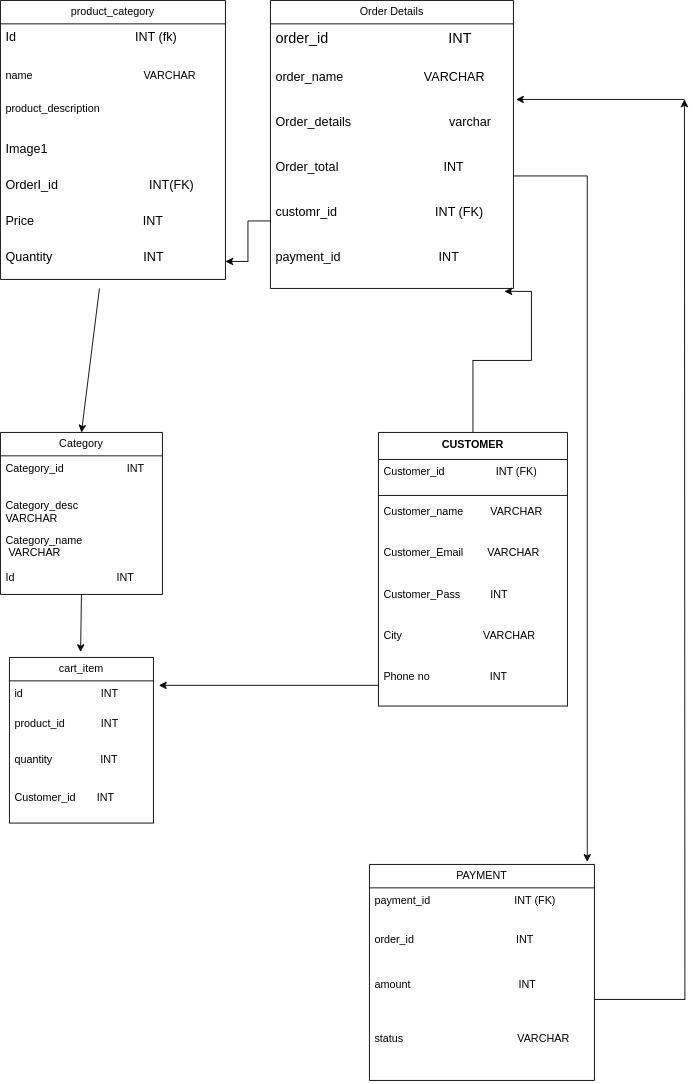

The diagram above was exported from draw.io. Its source (the exported page's mxGraphModel, read from the mxfile embedded in the PNG):
<mxGraphModel dx="1567" dy="916" grid="1" gridSize="10" guides="1" tooltips="1" connect="1" arrows="1" fold="1" page="1" pageScale="1" pageWidth="827" pageHeight="1169" math="0" shadow="0">
  <root>
    <mxCell id="0" />
    <mxCell id="1" parent="0" />
    <mxCell id="vu1Hsebd36QQUAHA8Pk_-1" value="product_category" style="swimlane;fontStyle=0;childLayout=stackLayout;horizontal=1;startSize=26;fillColor=none;horizontalStack=0;resizeParent=1;resizeParentMax=0;resizeLast=0;collapsible=1;marginBottom=0;whiteSpace=wrap;html=1;" vertex="1" parent="1">
      <mxGeometry x="30" y="100" width="250" height="310" as="geometry" />
    </mxCell>
    <mxCell id="vu1Hsebd36QQUAHA8Pk_-2" value="&lt;span style=&quot;font-size: 14px;&quot;&gt;Id&amp;nbsp; &amp;nbsp; &amp;nbsp; &amp;nbsp; &amp;nbsp; &amp;nbsp; &amp;nbsp; &amp;nbsp; &amp;nbsp; &amp;nbsp; &amp;nbsp; &amp;nbsp; &amp;nbsp; &amp;nbsp; &amp;nbsp; &amp;nbsp; &amp;nbsp; INT (fk)&lt;/span&gt;" style="text;strokeColor=none;fillColor=none;align=left;verticalAlign=top;spacingLeft=4;spacingRight=4;overflow=hidden;rotatable=0;points=[[0,0.5],[1,0.5]];portConstraint=eastwest;whiteSpace=wrap;html=1;" vertex="1" parent="vu1Hsebd36QQUAHA8Pk_-1">
      <mxGeometry y="26" width="250" height="44" as="geometry" />
    </mxCell>
    <mxCell id="vu1Hsebd36QQUAHA8Pk_-3" value="name&amp;nbsp; &amp;nbsp; &amp;nbsp; &amp;nbsp; &amp;nbsp; &amp;nbsp; &amp;nbsp; &amp;nbsp; &amp;nbsp; &amp;nbsp; &amp;nbsp; &amp;nbsp; &amp;nbsp; &amp;nbsp; &amp;nbsp; &amp;nbsp; &amp;nbsp; &amp;nbsp; &amp;nbsp;VARCHAR" style="text;strokeColor=none;fillColor=none;align=left;verticalAlign=top;spacingLeft=4;spacingRight=4;overflow=hidden;rotatable=0;points=[[0,0.5],[1,0.5]];portConstraint=eastwest;whiteSpace=wrap;html=1;" vertex="1" parent="vu1Hsebd36QQUAHA8Pk_-1">
      <mxGeometry y="70" width="250" height="36" as="geometry" />
    </mxCell>
    <mxCell id="vu1Hsebd36QQUAHA8Pk_-4" value="product_description" style="text;strokeColor=none;fillColor=none;align=left;verticalAlign=top;spacingLeft=4;spacingRight=4;overflow=hidden;rotatable=0;points=[[0,0.5],[1,0.5]];portConstraint=eastwest;whiteSpace=wrap;html=1;" vertex="1" parent="vu1Hsebd36QQUAHA8Pk_-1">
      <mxGeometry y="106" width="250" height="44" as="geometry" />
    </mxCell>
    <mxCell id="vu1Hsebd36QQUAHA8Pk_-5" value="&lt;font style=&quot;font-size: 14px;&quot;&gt;Image1&lt;/font&gt;" style="text;strokeColor=none;fillColor=none;align=left;verticalAlign=top;spacingLeft=4;spacingRight=4;overflow=hidden;rotatable=0;points=[[0,0.5],[1,0.5]];portConstraint=eastwest;whiteSpace=wrap;html=1;" vertex="1" parent="vu1Hsebd36QQUAHA8Pk_-1">
      <mxGeometry y="150" width="250" height="40" as="geometry" />
    </mxCell>
    <mxCell id="vu1Hsebd36QQUAHA8Pk_-7" value="&lt;span style=&quot;font-size: 14px;&quot;&gt;OrderI_id&amp;nbsp; &amp;nbsp; &amp;nbsp; &amp;nbsp; &amp;nbsp; &amp;nbsp; &amp;nbsp; &amp;nbsp; &amp;nbsp; &amp;nbsp; &amp;nbsp; &amp;nbsp; &amp;nbsp; INT(FK)&lt;/span&gt;" style="text;strokeColor=none;fillColor=none;align=left;verticalAlign=top;spacingLeft=4;spacingRight=4;overflow=hidden;rotatable=0;points=[[0,0.5],[1,0.5]];portConstraint=eastwest;whiteSpace=wrap;html=1;" vertex="1" parent="vu1Hsebd36QQUAHA8Pk_-1">
      <mxGeometry y="190" width="250" height="40" as="geometry" />
    </mxCell>
    <mxCell id="vu1Hsebd36QQUAHA8Pk_-8" value="&lt;font style=&quot;font-size: 14px;&quot;&gt;Price&amp;nbsp; &amp;nbsp; &amp;nbsp; &amp;nbsp; &amp;nbsp; &amp;nbsp; &amp;nbsp; &amp;nbsp; &amp;nbsp; &amp;nbsp; &amp;nbsp; &amp;nbsp; &amp;nbsp; &amp;nbsp; &amp;nbsp; &amp;nbsp;INT&lt;/font&gt;" style="text;strokeColor=none;fillColor=none;align=left;verticalAlign=top;spacingLeft=4;spacingRight=4;overflow=hidden;rotatable=0;points=[[0,0.5],[1,0.5]];portConstraint=eastwest;whiteSpace=wrap;html=1;" vertex="1" parent="vu1Hsebd36QQUAHA8Pk_-1">
      <mxGeometry y="230" width="250" height="40" as="geometry" />
    </mxCell>
    <mxCell id="vu1Hsebd36QQUAHA8Pk_-34" value="&lt;font style=&quot;font-size: 14px;&quot;&gt;Quantity&amp;nbsp; &amp;nbsp; &amp;nbsp; &amp;nbsp; &amp;nbsp; &amp;nbsp; &amp;nbsp; &amp;nbsp; &amp;nbsp; &amp;nbsp; &amp;nbsp; &amp;nbsp; &amp;nbsp; INT&lt;/font&gt;" style="text;strokeColor=none;fillColor=none;align=left;verticalAlign=top;spacingLeft=4;spacingRight=4;overflow=hidden;rotatable=0;points=[[0,0.5],[1,0.5]];portConstraint=eastwest;whiteSpace=wrap;html=1;" vertex="1" parent="vu1Hsebd36QQUAHA8Pk_-1">
      <mxGeometry y="270" width="250" height="40" as="geometry" />
    </mxCell>
    <mxCell id="vu1Hsebd36QQUAHA8Pk_-35" value="" style="endArrow=classic;html=1;rounded=0;entryX=0.5;entryY=0;entryDx=0;entryDy=0;" edge="1" parent="vu1Hsebd36QQUAHA8Pk_-1" target="vu1Hsebd36QQUAHA8Pk_-16">
      <mxGeometry width="50" height="50" relative="1" as="geometry">
        <mxPoint x="110" y="320" as="sourcePoint" />
        <mxPoint x="120" y="410" as="targetPoint" />
      </mxGeometry>
    </mxCell>
    <mxCell id="vu1Hsebd36QQUAHA8Pk_-10" value="Order Details" style="swimlane;fontStyle=0;childLayout=stackLayout;horizontal=1;startSize=26;fillColor=none;horizontalStack=0;resizeParent=1;resizeParentMax=0;resizeLast=0;collapsible=1;marginBottom=0;whiteSpace=wrap;html=1;" vertex="1" parent="1">
      <mxGeometry x="330" y="100" width="270" height="320" as="geometry" />
    </mxCell>
    <mxCell id="vu1Hsebd36QQUAHA8Pk_-11" value="&lt;font size=&quot;3&quot;&gt;order_id&amp;nbsp; &amp;nbsp; &amp;nbsp; &amp;nbsp; &amp;nbsp; &amp;nbsp; &amp;nbsp; &amp;nbsp; &amp;nbsp; &amp;nbsp; &amp;nbsp; &amp;nbsp; &amp;nbsp; &amp;nbsp; &amp;nbsp; INT&lt;/font&gt;" style="text;strokeColor=none;fillColor=none;align=left;verticalAlign=top;spacingLeft=4;spacingRight=4;overflow=hidden;rotatable=0;points=[[0,0.5],[1,0.5]];portConstraint=eastwest;whiteSpace=wrap;html=1;" vertex="1" parent="vu1Hsebd36QQUAHA8Pk_-10">
      <mxGeometry y="26" width="270" height="44" as="geometry" />
    </mxCell>
    <mxCell id="vu1Hsebd36QQUAHA8Pk_-12" value="&lt;font style=&quot;font-size: 14px;&quot;&gt;order_name&amp;nbsp; &amp;nbsp; &amp;nbsp; &amp;nbsp; &amp;nbsp; &amp;nbsp; &amp;nbsp; &amp;nbsp; &amp;nbsp; &amp;nbsp; &amp;nbsp; &amp;nbsp;VARCHAR&lt;/font&gt;" style="text;strokeColor=none;fillColor=none;align=left;verticalAlign=top;spacingLeft=4;spacingRight=4;overflow=hidden;rotatable=0;points=[[0,0.5],[1,0.5]];portConstraint=eastwest;whiteSpace=wrap;html=1;" vertex="1" parent="vu1Hsebd36QQUAHA8Pk_-10">
      <mxGeometry y="70" width="270" height="50" as="geometry" />
    </mxCell>
    <mxCell id="vu1Hsebd36QQUAHA8Pk_-13" value="&lt;font style=&quot;font-size: 14px;&quot;&gt;Order_details&amp;nbsp; &amp;nbsp; &amp;nbsp; &amp;nbsp; &amp;nbsp; &amp;nbsp; &amp;nbsp; &amp;nbsp; &amp;nbsp; &amp;nbsp; &amp;nbsp; &amp;nbsp; &amp;nbsp; &amp;nbsp; varchar&lt;/font&gt;" style="text;strokeColor=none;fillColor=none;align=left;verticalAlign=top;spacingLeft=4;spacingRight=4;overflow=hidden;rotatable=0;points=[[0,0.5],[1,0.5]];portConstraint=eastwest;whiteSpace=wrap;html=1;" vertex="1" parent="vu1Hsebd36QQUAHA8Pk_-10">
      <mxGeometry y="120" width="270" height="50" as="geometry" />
    </mxCell>
    <mxCell id="vu1Hsebd36QQUAHA8Pk_-14" value="&lt;span style=&quot;font-size: 14px;&quot;&gt;Order_total&amp;nbsp; &amp;nbsp; &amp;nbsp; &amp;nbsp; &amp;nbsp; &amp;nbsp; &amp;nbsp; &amp;nbsp; &amp;nbsp; &amp;nbsp; &amp;nbsp; &amp;nbsp; &amp;nbsp; &amp;nbsp; &amp;nbsp; INT&lt;/span&gt;" style="text;strokeColor=none;fillColor=none;align=left;verticalAlign=top;spacingLeft=4;spacingRight=4;overflow=hidden;rotatable=0;points=[[0,0.5],[1,0.5]];portConstraint=eastwest;whiteSpace=wrap;html=1;" vertex="1" parent="vu1Hsebd36QQUAHA8Pk_-10">
      <mxGeometry y="170" width="270" height="50" as="geometry" />
    </mxCell>
    <mxCell id="vu1Hsebd36QQUAHA8Pk_-15" value="&lt;span style=&quot;font-size: 14px;&quot;&gt;customr_id&amp;nbsp; &amp;nbsp; &amp;nbsp; &amp;nbsp; &amp;nbsp; &amp;nbsp; &amp;nbsp; &amp;nbsp; &amp;nbsp; &amp;nbsp; &amp;nbsp; &amp;nbsp; &amp;nbsp; &amp;nbsp; INT (FK)&lt;/span&gt;" style="text;strokeColor=none;fillColor=none;align=left;verticalAlign=top;spacingLeft=4;spacingRight=4;overflow=hidden;rotatable=0;points=[[0,0.5],[1,0.5]];portConstraint=eastwest;whiteSpace=wrap;html=1;" vertex="1" parent="vu1Hsebd36QQUAHA8Pk_-10">
      <mxGeometry y="220" width="270" height="50" as="geometry" />
    </mxCell>
    <mxCell id="vu1Hsebd36QQUAHA8Pk_-55" value="&lt;span style=&quot;font-size: 14px;&quot;&gt;payment_id&amp;nbsp; &amp;nbsp; &amp;nbsp; &amp;nbsp; &amp;nbsp; &amp;nbsp; &amp;nbsp; &amp;nbsp; &amp;nbsp; &amp;nbsp; &amp;nbsp; &amp;nbsp; &amp;nbsp; &amp;nbsp; INT&lt;/span&gt;" style="text;strokeColor=none;fillColor=none;align=left;verticalAlign=top;spacingLeft=4;spacingRight=4;overflow=hidden;rotatable=0;points=[[0,0.5],[1,0.5]];portConstraint=eastwest;whiteSpace=wrap;html=1;" vertex="1" parent="vu1Hsebd36QQUAHA8Pk_-10">
      <mxGeometry y="270" width="270" height="50" as="geometry" />
    </mxCell>
    <mxCell id="vu1Hsebd36QQUAHA8Pk_-16" value="Category" style="swimlane;fontStyle=0;childLayout=stackLayout;horizontal=1;startSize=26;fillColor=none;horizontalStack=0;resizeParent=1;resizeParentMax=0;resizeLast=0;collapsible=1;marginBottom=0;whiteSpace=wrap;html=1;" vertex="1" parent="1">
      <mxGeometry x="30" y="580" width="180" height="180" as="geometry" />
    </mxCell>
    <mxCell id="vu1Hsebd36QQUAHA8Pk_-17" value="Category_id&amp;nbsp; &amp;nbsp; &amp;nbsp; &amp;nbsp; &amp;nbsp; &amp;nbsp; &amp;nbsp; &amp;nbsp; &amp;nbsp; &amp;nbsp; &amp;nbsp;INT" style="text;strokeColor=none;fillColor=none;align=left;verticalAlign=top;spacingLeft=4;spacingRight=4;overflow=hidden;rotatable=0;points=[[0,0.5],[1,0.5]];portConstraint=eastwest;whiteSpace=wrap;html=1;" vertex="1" parent="vu1Hsebd36QQUAHA8Pk_-16">
      <mxGeometry y="26" width="180" height="42" as="geometry" />
    </mxCell>
    <mxCell id="vu1Hsebd36QQUAHA8Pk_-18" value="Category_desc&amp;nbsp; &amp;nbsp; &amp;nbsp; &amp;nbsp; &amp;nbsp; &amp;nbsp; &amp;nbsp; VARCHAR" style="text;strokeColor=none;fillColor=none;align=left;verticalAlign=top;spacingLeft=4;spacingRight=4;overflow=hidden;rotatable=0;points=[[0,0.5],[1,0.5]];portConstraint=eastwest;whiteSpace=wrap;html=1;" vertex="1" parent="vu1Hsebd36QQUAHA8Pk_-16">
      <mxGeometry y="68" width="180" height="38" as="geometry" />
    </mxCell>
    <mxCell id="vu1Hsebd36QQUAHA8Pk_-19" value="Category_name&amp;nbsp; &amp;nbsp; &amp;nbsp; &amp;nbsp; &amp;nbsp; &amp;nbsp; &amp;nbsp;VARCHAR" style="text;strokeColor=none;fillColor=none;align=left;verticalAlign=top;spacingLeft=4;spacingRight=4;overflow=hidden;rotatable=0;points=[[0,0.5],[1,0.5]];portConstraint=eastwest;whiteSpace=wrap;html=1;" vertex="1" parent="vu1Hsebd36QQUAHA8Pk_-16">
      <mxGeometry y="106" width="180" height="42" as="geometry" />
    </mxCell>
    <mxCell id="vu1Hsebd36QQUAHA8Pk_-46" value="" style="endArrow=classic;html=1;rounded=0;entryX=0.494;entryY=-0.033;entryDx=0;entryDy=0;entryPerimeter=0;" edge="1" parent="vu1Hsebd36QQUAHA8Pk_-16" target="vu1Hsebd36QQUAHA8Pk_-37">
      <mxGeometry width="50" height="50" relative="1" as="geometry">
        <mxPoint x="90" y="180" as="sourcePoint" />
        <mxPoint x="140" y="130" as="targetPoint" />
      </mxGeometry>
    </mxCell>
    <mxCell id="vu1Hsebd36QQUAHA8Pk_-33" value="Id&amp;nbsp; &amp;nbsp; &amp;nbsp; &amp;nbsp; &amp;nbsp; &amp;nbsp; &amp;nbsp; &amp;nbsp; &amp;nbsp; &amp;nbsp; &amp;nbsp; &amp;nbsp; &amp;nbsp; &amp;nbsp; &amp;nbsp; &amp;nbsp; &amp;nbsp; INT" style="text;strokeColor=none;fillColor=none;align=left;verticalAlign=top;spacingLeft=4;spacingRight=4;overflow=hidden;rotatable=0;points=[[0,0.5],[1,0.5]];portConstraint=eastwest;whiteSpace=wrap;html=1;" vertex="1" parent="vu1Hsebd36QQUAHA8Pk_-16">
      <mxGeometry y="148" width="180" height="32" as="geometry" />
    </mxCell>
    <mxCell id="vu1Hsebd36QQUAHA8Pk_-32" value="" style="edgeStyle=orthogonalEdgeStyle;rounded=0;orthogonalLoop=1;jettySize=auto;html=1;entryX=0.963;entryY=1.065;entryDx=0;entryDy=0;entryPerimeter=0;" edge="1" parent="1" source="vu1Hsebd36QQUAHA8Pk_-20" target="vu1Hsebd36QQUAHA8Pk_-55">
      <mxGeometry relative="1" as="geometry">
        <mxPoint x="590" y="440" as="targetPoint" />
      </mxGeometry>
    </mxCell>
    <mxCell id="vu1Hsebd36QQUAHA8Pk_-20" value="CUSTOMER" style="swimlane;fontStyle=1;align=center;verticalAlign=top;childLayout=stackLayout;horizontal=1;startSize=30;horizontalStack=0;resizeParent=1;resizeParentMax=0;resizeLast=0;collapsible=1;marginBottom=0;whiteSpace=wrap;html=1;" vertex="1" parent="1">
      <mxGeometry x="450" y="580" width="210" height="304" as="geometry" />
    </mxCell>
    <object label="Customer_id&amp;nbsp; &amp;nbsp; &amp;nbsp; &amp;nbsp; &amp;nbsp; &amp;nbsp; &amp;nbsp; &amp;nbsp; &amp;nbsp;INT (FK)" FK="" id="vu1Hsebd36QQUAHA8Pk_-21">
      <mxCell style="text;strokeColor=none;fillColor=none;align=left;verticalAlign=top;spacingLeft=4;spacingRight=4;overflow=hidden;rotatable=0;points=[[0,0.5],[1,0.5]];portConstraint=eastwest;whiteSpace=wrap;html=1;" vertex="1" parent="vu1Hsebd36QQUAHA8Pk_-20">
        <mxGeometry y="30" width="210" height="36" as="geometry" />
      </mxCell>
    </object>
    <mxCell id="vu1Hsebd36QQUAHA8Pk_-22" value="" style="line;strokeWidth=1;fillColor=none;align=left;verticalAlign=middle;spacingTop=-1;spacingLeft=3;spacingRight=3;rotatable=0;labelPosition=right;points=[];portConstraint=eastwest;strokeColor=inherit;" vertex="1" parent="vu1Hsebd36QQUAHA8Pk_-20">
      <mxGeometry y="66" width="210" height="8" as="geometry" />
    </mxCell>
    <mxCell id="vu1Hsebd36QQUAHA8Pk_-23" value="Customer_name&amp;nbsp; &amp;nbsp; &amp;nbsp; &amp;nbsp; &amp;nbsp;VARCHAR" style="text;strokeColor=none;fillColor=none;align=left;verticalAlign=top;spacingLeft=4;spacingRight=4;overflow=hidden;rotatable=0;points=[[0,0.5],[1,0.5]];portConstraint=eastwest;whiteSpace=wrap;html=1;" vertex="1" parent="vu1Hsebd36QQUAHA8Pk_-20">
      <mxGeometry y="74" width="210" height="46" as="geometry" />
    </mxCell>
    <mxCell id="vu1Hsebd36QQUAHA8Pk_-26" value="Customer_Email&amp;nbsp; &amp;nbsp; &amp;nbsp; &amp;nbsp; VARCHAR" style="text;strokeColor=none;fillColor=none;align=left;verticalAlign=top;spacingLeft=4;spacingRight=4;overflow=hidden;rotatable=0;points=[[0,0.5],[1,0.5]];portConstraint=eastwest;whiteSpace=wrap;html=1;" vertex="1" parent="vu1Hsebd36QQUAHA8Pk_-20">
      <mxGeometry y="120" width="210" height="46" as="geometry" />
    </mxCell>
    <mxCell id="vu1Hsebd36QQUAHA8Pk_-27" value="Customer_Pass&amp;nbsp; &amp;nbsp; &amp;nbsp; &amp;nbsp; &amp;nbsp; INT" style="text;strokeColor=none;fillColor=none;align=left;verticalAlign=top;spacingLeft=4;spacingRight=4;overflow=hidden;rotatable=0;points=[[0,0.5],[1,0.5]];portConstraint=eastwest;whiteSpace=wrap;html=1;" vertex="1" parent="vu1Hsebd36QQUAHA8Pk_-20">
      <mxGeometry y="166" width="210" height="46" as="geometry" />
    </mxCell>
    <mxCell id="vu1Hsebd36QQUAHA8Pk_-28" value="City&amp;nbsp; &amp;nbsp; &amp;nbsp; &amp;nbsp; &amp;nbsp; &amp;nbsp; &amp;nbsp; &amp;nbsp; &amp;nbsp; &amp;nbsp; &amp;nbsp; &amp;nbsp; &amp;nbsp; &amp;nbsp;VARCHAR" style="text;strokeColor=none;fillColor=none;align=left;verticalAlign=top;spacingLeft=4;spacingRight=4;overflow=hidden;rotatable=0;points=[[0,0.5],[1,0.5]];portConstraint=eastwest;whiteSpace=wrap;html=1;" vertex="1" parent="vu1Hsebd36QQUAHA8Pk_-20">
      <mxGeometry y="212" width="210" height="46" as="geometry" />
    </mxCell>
    <mxCell id="vu1Hsebd36QQUAHA8Pk_-43" value="Phone no&amp;nbsp; &amp;nbsp; &amp;nbsp; &amp;nbsp; &amp;nbsp; &amp;nbsp; &amp;nbsp; &amp;nbsp; &amp;nbsp; &amp;nbsp; INT" style="text;strokeColor=none;fillColor=none;align=left;verticalAlign=top;spacingLeft=4;spacingRight=4;overflow=hidden;rotatable=0;points=[[0,0.5],[1,0.5]];portConstraint=eastwest;whiteSpace=wrap;html=1;" vertex="1" parent="vu1Hsebd36QQUAHA8Pk_-20">
      <mxGeometry y="258" width="210" height="46" as="geometry" />
    </mxCell>
    <mxCell id="vu1Hsebd36QQUAHA8Pk_-36" value="" style="edgeStyle=orthogonalEdgeStyle;rounded=0;orthogonalLoop=1;jettySize=auto;html=1;" edge="1" parent="1" source="vu1Hsebd36QQUAHA8Pk_-15" target="vu1Hsebd36QQUAHA8Pk_-34">
      <mxGeometry relative="1" as="geometry" />
    </mxCell>
    <mxCell id="vu1Hsebd36QQUAHA8Pk_-37" value="cart_item" style="swimlane;fontStyle=0;childLayout=stackLayout;horizontal=1;startSize=26;fillColor=none;horizontalStack=0;resizeParent=1;resizeParentMax=0;resizeLast=0;collapsible=1;marginBottom=0;whiteSpace=wrap;html=1;" vertex="1" parent="1">
      <mxGeometry x="40" y="830" width="160" height="184" as="geometry" />
    </mxCell>
    <mxCell id="vu1Hsebd36QQUAHA8Pk_-38" value="id&amp;nbsp; &amp;nbsp; &amp;nbsp; &amp;nbsp; &amp;nbsp; &amp;nbsp; &amp;nbsp; &amp;nbsp; &amp;nbsp; &amp;nbsp; &amp;nbsp; &amp;nbsp; &amp;nbsp; INT" style="text;strokeColor=none;fillColor=none;align=left;verticalAlign=top;spacingLeft=4;spacingRight=4;overflow=hidden;rotatable=0;points=[[0,0.5],[1,0.5]];portConstraint=eastwest;whiteSpace=wrap;html=1;" vertex="1" parent="vu1Hsebd36QQUAHA8Pk_-37">
      <mxGeometry y="26" width="160" height="34" as="geometry" />
    </mxCell>
    <mxCell id="vu1Hsebd36QQUAHA8Pk_-39" value="product_id&amp;nbsp; &amp;nbsp; &amp;nbsp; &amp;nbsp; &amp;nbsp; &amp;nbsp; INT" style="text;strokeColor=none;fillColor=none;align=left;verticalAlign=top;spacingLeft=4;spacingRight=4;overflow=hidden;rotatable=0;points=[[0,0.5],[1,0.5]];portConstraint=eastwest;whiteSpace=wrap;html=1;" vertex="1" parent="vu1Hsebd36QQUAHA8Pk_-37">
      <mxGeometry y="60" width="160" height="40" as="geometry" />
    </mxCell>
    <mxCell id="vu1Hsebd36QQUAHA8Pk_-40" value="quantity&amp;nbsp; &amp;nbsp; &amp;nbsp; &amp;nbsp; &amp;nbsp; &amp;nbsp; &amp;nbsp; &amp;nbsp; INT" style="text;strokeColor=none;fillColor=none;align=left;verticalAlign=top;spacingLeft=4;spacingRight=4;overflow=hidden;rotatable=0;points=[[0,0.5],[1,0.5]];portConstraint=eastwest;whiteSpace=wrap;html=1;" vertex="1" parent="vu1Hsebd36QQUAHA8Pk_-37">
      <mxGeometry y="100" width="160" height="42" as="geometry" />
    </mxCell>
    <mxCell id="vu1Hsebd36QQUAHA8Pk_-41" value="Customer_id&amp;nbsp; &amp;nbsp; &amp;nbsp; &amp;nbsp;INT" style="text;strokeColor=none;fillColor=none;align=left;verticalAlign=top;spacingLeft=4;spacingRight=4;overflow=hidden;rotatable=0;points=[[0,0.5],[1,0.5]];portConstraint=eastwest;whiteSpace=wrap;html=1;" vertex="1" parent="vu1Hsebd36QQUAHA8Pk_-37">
      <mxGeometry y="142" width="160" height="42" as="geometry" />
    </mxCell>
    <mxCell id="vu1Hsebd36QQUAHA8Pk_-44" style="edgeStyle=orthogonalEdgeStyle;rounded=0;orthogonalLoop=1;jettySize=auto;html=1;entryX=1.038;entryY=0.147;entryDx=0;entryDy=0;entryPerimeter=0;" edge="1" parent="1" source="vu1Hsebd36QQUAHA8Pk_-43" target="vu1Hsebd36QQUAHA8Pk_-38">
      <mxGeometry relative="1" as="geometry" />
    </mxCell>
    <mxCell id="vu1Hsebd36QQUAHA8Pk_-47" value="PAYMENT" style="swimlane;fontStyle=0;childLayout=stackLayout;horizontal=1;startSize=26;fillColor=none;horizontalStack=0;resizeParent=1;resizeParentMax=0;resizeLast=0;collapsible=1;marginBottom=0;whiteSpace=wrap;html=1;" vertex="1" parent="1">
      <mxGeometry x="440" y="1060" width="250" height="240" as="geometry" />
    </mxCell>
    <mxCell id="vu1Hsebd36QQUAHA8Pk_-48" value="payment_id&amp;nbsp; &amp;nbsp; &amp;nbsp; &amp;nbsp; &amp;nbsp; &amp;nbsp; &amp;nbsp; &amp;nbsp; &amp;nbsp; &amp;nbsp; &amp;nbsp; &amp;nbsp; &amp;nbsp; &amp;nbsp; INT (FK)" style="text;strokeColor=none;fillColor=none;align=left;verticalAlign=top;spacingLeft=4;spacingRight=4;overflow=hidden;rotatable=0;points=[[0,0.5],[1,0.5]];portConstraint=eastwest;whiteSpace=wrap;html=1;" vertex="1" parent="vu1Hsebd36QQUAHA8Pk_-47">
      <mxGeometry y="26" width="250" height="44" as="geometry" />
    </mxCell>
    <mxCell id="vu1Hsebd36QQUAHA8Pk_-49" value="order_id&amp;nbsp; &amp;nbsp; &amp;nbsp; &amp;nbsp; &amp;nbsp; &amp;nbsp; &amp;nbsp; &amp;nbsp; &amp;nbsp; &amp;nbsp; &amp;nbsp; &amp;nbsp; &amp;nbsp; &amp;nbsp; &amp;nbsp; &amp;nbsp; &amp;nbsp; INT" style="text;strokeColor=none;fillColor=none;align=left;verticalAlign=top;spacingLeft=4;spacingRight=4;overflow=hidden;rotatable=0;points=[[0,0.5],[1,0.5]];portConstraint=eastwest;whiteSpace=wrap;html=1;" vertex="1" parent="vu1Hsebd36QQUAHA8Pk_-47">
      <mxGeometry y="70" width="250" height="50" as="geometry" />
    </mxCell>
    <mxCell id="vu1Hsebd36QQUAHA8Pk_-56" style="edgeStyle=orthogonalEdgeStyle;rounded=0;orthogonalLoop=1;jettySize=auto;html=1;" edge="1" parent="vu1Hsebd36QQUAHA8Pk_-47" source="vu1Hsebd36QQUAHA8Pk_-50">
      <mxGeometry relative="1" as="geometry">
        <mxPoint x="350" y="-850" as="targetPoint" />
      </mxGeometry>
    </mxCell>
    <mxCell id="vu1Hsebd36QQUAHA8Pk_-50" value="amount&amp;nbsp; &amp;nbsp; &amp;nbsp; &amp;nbsp; &amp;nbsp; &amp;nbsp; &amp;nbsp; &amp;nbsp; &amp;nbsp; &amp;nbsp; &amp;nbsp; &amp;nbsp; &amp;nbsp; &amp;nbsp; &amp;nbsp; &amp;nbsp; &amp;nbsp; &amp;nbsp; INT" style="text;strokeColor=none;fillColor=none;align=left;verticalAlign=top;spacingLeft=4;spacingRight=4;overflow=hidden;rotatable=0;points=[[0,0.5],[1,0.5]];portConstraint=eastwest;whiteSpace=wrap;html=1;" vertex="1" parent="vu1Hsebd36QQUAHA8Pk_-47">
      <mxGeometry y="120" width="250" height="60" as="geometry" />
    </mxCell>
    <mxCell id="vu1Hsebd36QQUAHA8Pk_-51" value="status&amp;nbsp; &amp;nbsp; &amp;nbsp; &amp;nbsp; &amp;nbsp; &amp;nbsp; &amp;nbsp; &amp;nbsp; &amp;nbsp; &amp;nbsp; &amp;nbsp; &amp;nbsp; &amp;nbsp; &amp;nbsp; &amp;nbsp; &amp;nbsp; &amp;nbsp; &amp;nbsp; &amp;nbsp; VARCHAR" style="text;strokeColor=none;fillColor=none;align=left;verticalAlign=top;spacingLeft=4;spacingRight=4;overflow=hidden;rotatable=0;points=[[0,0.5],[1,0.5]];portConstraint=eastwest;whiteSpace=wrap;html=1;" vertex="1" parent="vu1Hsebd36QQUAHA8Pk_-47">
      <mxGeometry y="180" width="250" height="60" as="geometry" />
    </mxCell>
    <mxCell id="vu1Hsebd36QQUAHA8Pk_-52" style="edgeStyle=orthogonalEdgeStyle;rounded=0;orthogonalLoop=1;jettySize=auto;html=1;exitX=1;exitY=0.5;exitDx=0;exitDy=0;entryX=0.968;entryY=-0.012;entryDx=0;entryDy=0;entryPerimeter=0;" edge="1" parent="1" source="vu1Hsebd36QQUAHA8Pk_-14" target="vu1Hsebd36QQUAHA8Pk_-47">
      <mxGeometry relative="1" as="geometry">
        <mxPoint x="790" y="1150" as="targetPoint" />
      </mxGeometry>
    </mxCell>
    <mxCell id="vu1Hsebd36QQUAHA8Pk_-57" value="" style="endArrow=classic;html=1;rounded=0;entryX=1.011;entryY=0.8;entryDx=0;entryDy=0;entryPerimeter=0;" edge="1" parent="1" target="vu1Hsebd36QQUAHA8Pk_-12">
      <mxGeometry width="50" height="50" relative="1" as="geometry">
        <mxPoint x="790" y="210" as="sourcePoint" />
        <mxPoint x="730" y="160" as="targetPoint" />
      </mxGeometry>
    </mxCell>
  </root>
</mxGraphModel>